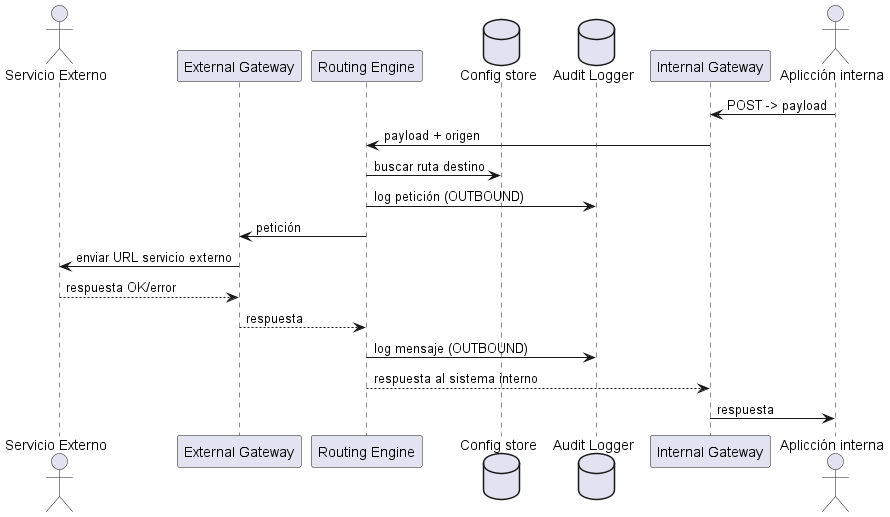

The diagram above was rendered by PlantUML. Its source (embedded in the PNG):
@startuml
actor "Servicio Externo" as SE
participant "External Gateway" as GW
participant "Routing Engine" as RE
database "Config store" as CS
database "Audit Logger" as DB
participant "Internal Gateway" as IC
actor "Aplicción interna" as AI

AI -> IC: POST -> payload
IC -> RE: payload + origen
RE -> CS: buscar ruta destino
RE -> DB: log petición (OUTBOUND)
RE -> GW: petición
GW -> SE: enviar URL servicio externo
SE --> GW: respuesta OK/error
GW --> RE: respuesta
RE -> DB: log mensaje (OUTBOUND)
RE --> IC: respuesta al sistema interno
IC -> AI: respuesta
@enduml